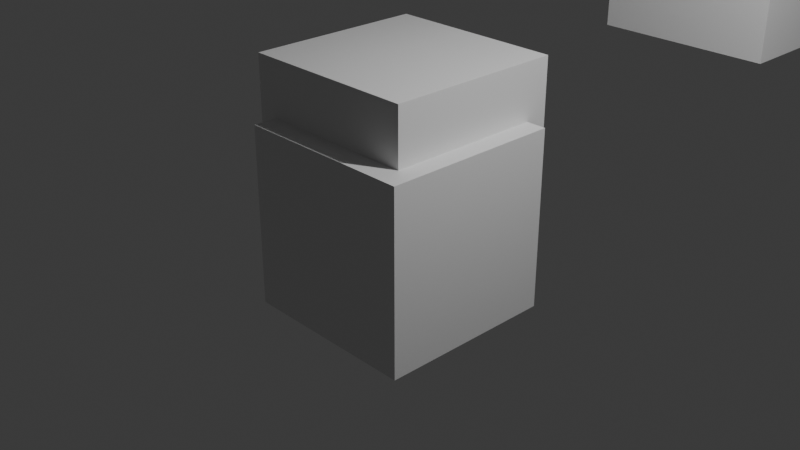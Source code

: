 # Source: TTN_Lam_v001.blend  (saved by Blender 4.3.34; exported with 4.5.12 LTS)
import bpy
from mathutils import Matrix  # noqa: F401  (used for matrix-valued properties, if any)

bpy.ops.wm.read_factory_settings(use_empty=True)
scene = bpy.context.scene
scene.name = 'Scene'

# ---- collections
col_collection = bpy.data.collections.new('Collection'); scene.collection.children.link(col_collection)

# ---- materials (node trees are filled in below, after node groups)
mat_material = bpy.data.materials.new('Material')
mat_material.alpha_threshold = 0.0
mat_material.roughness = 0.5
mat_material.line_color = (0.0, 0.0, 0.0, 1.0)

# ---- material node trees
mat_material.use_nodes = True; mat_material.node_tree.nodes.clear()
_N = mat_material.node_tree.nodes; _L = mat_material.node_tree.links
n0 = _N.new('ShaderNodeOutputMaterial'); n0.name = 'Material Output'; n0.location = (300, 300)
n1 = _N.new('ShaderNodeBsdfPrincipled'); n1.name = 'Principled BSDF'; n1.location = (10, 300)
n1.inputs[3].default_value = 1.45
_L.new(n1.outputs[0], n0.inputs[0])
n0.is_active_output = True

# ---- world
world_world = bpy.data.worlds.new('World'); scene.world = world_world
world_world.use_nodes = True; world_world.node_tree.nodes.clear()
_N = world_world.node_tree.nodes; _L = world_world.node_tree.links
n0 = _N.new('ShaderNodeOutputWorld'); n0.name = 'World Output'; n0.location = (300, 300)
n1 = _N.new('ShaderNodeBackground'); n1.name = 'Background'; n1.location = (10, 300)
n1.inputs[0].default_value = (0.05088, 0.05088, 0.05088, 1.0)
_L.new(n1.outputs[0], n0.inputs[0])
n0.is_active_output = True
world_world.color = (0.05088, 0.05088, 0.05088)
world_world.sun_shadow_jitter_overblur = 0.0

# ---- cameras
cam_camera = bpy.data.cameras.new('Camera')
cam_camera.clip_end = 100.0
cam_camera.ortho_scale = 7.314

# ---- lights
light_light = bpy.data.lights.new('Light', 'POINT')
light_light.energy = 1000.0
light_light.shadow_soft_size = 0.1

# ---- meshes
me_cube = bpy.data.meshes.new('Cube')
me_cube.from_pydata([(1.0, 1.0, 1.0), (1.0, 1.0, -1.0), (1.0, -1.0, 1.0), (1.0, -1.0, -1.0), (-1.0, 1.0, 1.0), (-1.0, 1.0, -1.0), (-1.0, -1.0, 1.0), (-1.0, -1.0, -1.0)], [], [(0, 4, 6, 2), (3, 2, 6, 7), (7, 6, 4, 5), (5, 1, 3, 7), (1, 0, 2, 3), (5, 4, 0, 1)])
_uv = me_cube.uv_layers.new(name='UVMap')
_uv.uv.foreach_set('vector', [0.625, 0.5, 0.875, 0.5, 0.875, 0.75, 0.625, 0.75, 0.375, 0.75, 0.625, 0.75, 0.625, 1.0, 0.375, 1.0, 0.375, 0.0, 0.625, 0.0, 0.625, 0.25, 0.375, 0.25, 0.125, 0.5, 0.375, 0.5, 0.375, 0.75, 0.125, 0.75, 0.375, 0.5, 0.625, 0.5, 0.625, 0.75, 0.375, 0.75, 0.375, 0.25, 0.625, 0.25, 0.625, 0.5, 0.375, 0.5])
me_cube.materials.append(mat_material)
me_cube.use_mirror_vertex_groups = False
me_cube.update()
me_cube_001 = bpy.data.meshes.new('Cube.001')
me_cube_001.from_pydata([(1.0, 1.0, 1.0), (1.0, 1.0, -1.0), (1.0, -1.0, 1.0), (1.0, -1.0, -1.0), (-1.0, 1.0, 1.0), (-1.0, 1.0, -1.0), (-1.0, -1.0, 1.0), (-1.0, -1.0, -1.0)], [], [(0, 4, 6, 2), (3, 2, 6, 7), (7, 6, 4, 5), (5, 1, 3, 7), (1, 0, 2, 3), (5, 4, 0, 1)])
_uv = me_cube_001.uv_layers.new(name='UVMap')
_uv.uv.foreach_set('vector', [0.625, 0.5, 0.875, 0.5, 0.875, 0.75, 0.625, 0.75, 0.375, 0.75, 0.625, 0.75, 0.625, 1.0, 0.375, 1.0, 0.375, 0.0, 0.625, 0.0, 0.625, 0.25, 0.375, 0.25, 0.125, 0.5, 0.375, 0.5, 0.375, 0.75, 0.125, 0.75, 0.375, 0.5, 0.625, 0.5, 0.625, 0.75, 0.375, 0.75, 0.375, 0.25, 0.625, 0.25, 0.625, 0.5, 0.375, 0.5])
me_cube_001.materials.append(mat_material)
me_cube_001.use_mirror_vertex_groups = False
me_cube_001.update()
me_cube_002 = bpy.data.meshes.new('Cube.002')
me_cube_002.from_pydata([(1.0, 1.0, 1.0), (1.0, 1.0, -1.0), (1.0, -1.0, 1.0), (1.0, -1.0, -1.0), (-1.0, 1.0, 1.0), (-1.0, 1.0, -1.0), (-1.0, -1.0, 1.0), (-1.0, -1.0, -1.0)], [], [(0, 4, 6, 2), (3, 2, 6, 7), (7, 6, 4, 5), (5, 1, 3, 7), (1, 0, 2, 3), (5, 4, 0, 1)])
_uv = me_cube_002.uv_layers.new(name='UVMap')
_uv.uv.foreach_set('vector', [0.625, 0.5, 0.875, 0.5, 0.875, 0.75, 0.625, 0.75, 0.375, 0.75, 0.625, 0.75, 0.625, 1.0, 0.375, 1.0, 0.375, 0.0, 0.625, 0.0, 0.625, 0.25, 0.375, 0.25, 0.125, 0.5, 0.375, 0.5, 0.375, 0.75, 0.125, 0.75, 0.375, 0.5, 0.625, 0.5, 0.625, 0.75, 0.375, 0.75, 0.375, 0.25, 0.625, 0.25, 0.625, 0.5, 0.375, 0.5])
me_cube_002.materials.append(mat_material)
me_cube_002.use_mirror_vertex_groups = False
me_cube_002.update()
me_cube_003 = bpy.data.meshes.new('Cube.003')
me_cube_003.from_pydata([(1.0, 1.0, 1.0), (1.0, 1.0, -1.0), (1.0, -1.0, 1.0), (1.0, -1.0, -1.0), (-1.0, 1.0, 1.0), (-1.0, 1.0, -1.0), (-1.0, -1.0, 1.0), (-1.0, -1.0, -1.0)], [], [(0, 4, 6, 2), (3, 2, 6, 7), (7, 6, 4, 5), (5, 1, 3, 7), (1, 0, 2, 3), (5, 4, 0, 1)])
_uv = me_cube_003.uv_layers.new(name='UVMap')
_uv.uv.foreach_set('vector', [0.625, 0.5, 0.875, 0.5, 0.875, 0.75, 0.625, 0.75, 0.375, 0.75, 0.625, 0.75, 0.625, 1.0, 0.375, 1.0, 0.375, 0.0, 0.625, 0.0, 0.625, 0.25, 0.375, 0.25, 0.125, 0.5, 0.375, 0.5, 0.375, 0.75, 0.125, 0.75, 0.375, 0.5, 0.625, 0.5, 0.625, 0.75, 0.375, 0.75, 0.375, 0.25, 0.625, 0.25, 0.625, 0.5, 0.375, 0.5])
me_cube_003.materials.append(mat_material)
me_cube_003.use_mirror_vertex_groups = False
me_cube_003.update()
me_cube_004 = bpy.data.meshes.new('Cube.004')
me_cube_004.from_pydata([(1.0, 1.0, 1.0), (1.0, 1.0, -1.0), (1.0, -1.0, 1.0), (1.0, -1.0, -1.0), (-1.0, 1.0, 1.0), (-1.0, 1.0, -1.0), (-1.0, -1.0, 1.0), (-1.0, -1.0, -1.0)], [], [(0, 4, 6, 2), (3, 2, 6, 7), (7, 6, 4, 5), (5, 1, 3, 7), (1, 0, 2, 3), (5, 4, 0, 1)])
_uv = me_cube_004.uv_layers.new(name='UVMap')
_uv.uv.foreach_set('vector', [0.625, 0.5, 0.875, 0.5, 0.875, 0.75, 0.625, 0.75, 0.375, 0.75, 0.625, 0.75, 0.625, 1.0, 0.375, 1.0, 0.375, 0.0, 0.625, 0.0, 0.625, 0.25, 0.375, 0.25, 0.125, 0.5, 0.375, 0.5, 0.375, 0.75, 0.125, 0.75, 0.375, 0.5, 0.625, 0.5, 0.625, 0.75, 0.375, 0.75, 0.375, 0.25, 0.625, 0.25, 0.625, 0.5, 0.375, 0.5])
me_cube_004.materials.append(mat_material)
me_cube_004.use_mirror_vertex_groups = False
me_cube_004.update()

# ---- objects
ob_cube = bpy.data.objects.new('Cube', me_cube)
ob_light = bpy.data.objects.new('Light', light_light)
ob_camera = bpy.data.objects.new('Camera', cam_camera)
ob_cube_001 = bpy.data.objects.new('Cube.001', me_cube_001)
ob_cube_002 = bpy.data.objects.new('Cube.002', me_cube_002)
ob_cube_003 = bpy.data.objects.new('Cube.003', me_cube_003)
ob_cube_004 = bpy.data.objects.new('Cube.004', me_cube_004)

# ---- transforms, parenting, visibility, modifiers, constraints
ob_cube.location = (0.0, 0.0, 0.0)
ob_cube.lock_rotations_4d = False
ob_cube.empty_display_type = 'ARROWS'
ob_cube.lineart.crease_threshold = 0.0
ob_light.location = (4.076, 1.005, 5.904)
ob_light.rotation_euler = (0.6503, 0.05522, 1.866)
ob_light.lock_rotations_4d = False
ob_light.empty_display_type = 'ARROWS'
ob_light.color = (0.0, 0.0, 0.0, 0.0)
ob_light.lineart.crease_threshold = 0.0
ob_camera.location = (7.359, -6.926, 4.958)
ob_camera.rotation_euler = (1.109, 0.0, 0.8149)
ob_camera.lock_rotations_4d = False
ob_camera.empty_display_type = 'ARROWS'
ob_camera.color = (0.0, 0.0, 0.0, 0.0)
ob_camera.display_type = 'WIRE'
ob_camera.lineart.crease_threshold = 0.0
ob_cube_001.location = (0.7821, 4.554, 2.258)
ob_cube_001.lock_rotations_4d = False
ob_cube_001.empty_display_type = 'ARROWS'
ob_cube_001.lineart.crease_threshold = 0.0
ob_cube_002.location = (-2.11, 0.3296, 4.144)
ob_cube_002.lock_rotations_4d = False
ob_cube_002.empty_display_type = 'ARROWS'
ob_cube_002.lineart.crease_threshold = 0.0
ob_cube_003.location = (-0.2253, 0.2601, 0.6249)
ob_cube_003.lock_rotations_4d = False
ob_cube_003.empty_display_type = 'ARROWS'
ob_cube_003.lineart.crease_threshold = 0.0
ob_cube_004.location = (5.942, 0.4705, 0.8908)
ob_cube_004.lock_rotations_4d = False
ob_cube_004.empty_display_type = 'ARROWS'
ob_cube_004.lineart.crease_threshold = 0.0

# ---- collection membership
col_collection.objects.link(ob_cube)
col_collection.objects.link(ob_light)
col_collection.objects.link(ob_camera)
col_collection.objects.link(ob_cube_001)
col_collection.objects.link(ob_cube_002)
col_collection.objects.link(ob_cube_003)
col_collection.objects.link(ob_cube_004)

# ---- scene / render settings (as saved in the file)
scene.camera = ob_camera
scene.frame_start = 1; scene.frame_end = 250; scene.frame_set(1)
scene.render.engine = 'BLENDER_EEVEE_NEXT'
bpy.context.view_layer.update()
